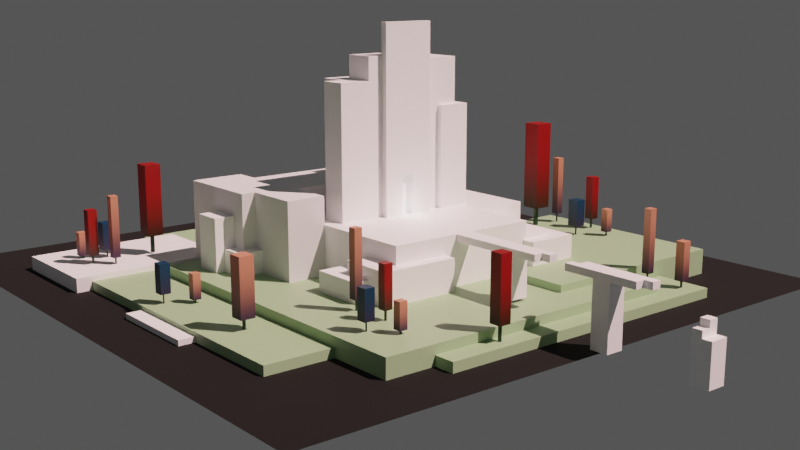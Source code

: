 # Source: world.blend  (saved by Blender 3.0.42; exported with 4.5.12 LTS)
import bpy
from mathutils import Matrix  # noqa: F401  (used for matrix-valued properties, if any)

bpy.ops.wm.read_factory_settings(use_empty=True)
scene = bpy.context.scene
scene.name = 'Scene'

# ---- collections
col_collection = bpy.data.collections.new('Collection'); scene.collection.children.link(col_collection)
col_land = bpy.data.collections.new('Land'); scene.collection.children.link(col_land)
col_building = bpy.data.collections.new('Building'); scene.collection.children.link(col_building)
col_assets = bpy.data.collections.new('Assets'); scene.collection.children.link(col_assets)

# ---- materials (node trees are filled in below, after node groups)
mat_material_002 = bpy.data.materials.new('Material.002')
mat_material_002.use_transparent_shadow = False
mat_gradient2 = bpy.data.materials.new('Gradient2')
mat_gradient2.use_transparent_shadow = False
mat_land = bpy.data.materials.new('Land')
mat_land.use_transparent_shadow = False
mat_material_001 = bpy.data.materials.new('Material.001')
mat_material_001.use_transparent_shadow = False
mat_grass = bpy.data.materials.new('Grass')
mat_grass.use_transparent_shadow = False
mat_gradient1 = bpy.data.materials.new('Gradient1')
mat_gradient1.use_transparent_shadow = False
mat_gradient3 = bpy.data.materials.new('Gradient3')
mat_gradient3.use_transparent_shadow = False

# ---- material node trees
mat_material_002.use_nodes = True; mat_material_002.node_tree.nodes.clear()
_N = mat_material_002.node_tree.nodes; _L = mat_material_002.node_tree.links
n0 = _N.new('ShaderNodeBsdfPrincipled'); n0.name = 'Principled BSDF'; n0.location = (10, 300)
n0.distribution = 'GGX'
n0.subsurface_method = 'RANDOM_WALK_SKIN'
n0.inputs[0].default_value = (0.01441, 0.04556, 0.01631, 1.0)
n0.inputs[3].default_value = 1.45
n0.inputs[27].default_value = (0.0, 0.0, 0.0, 1.0)
n0.inputs[28].default_value = 1.0
n1 = _N.new('ShaderNodeOutputMaterial'); n1.name = 'Material Output'; n1.location = (300, 300)
_L.new(n0.outputs[0], n1.inputs[0])
n1.is_active_output = True
mat_gradient2.use_nodes = True; mat_gradient2.node_tree.nodes.clear()
_N = mat_gradient2.node_tree.nodes; _L = mat_gradient2.node_tree.links
n0 = _N.new('ShaderNodeBsdfPrincipled'); n0.name = 'Principled BSDF'; n0.location = (10, 300)
n0.distribution = 'GGX'
n0.subsurface_method = 'RANDOM_WALK_SKIN'
n0.inputs[3].default_value = 1.45
n0.inputs[27].default_value = (0.0, 0.0, 0.0, 1.0)
n0.inputs[28].default_value = 1.0
n1 = _N.new('ShaderNodeOutputMaterial'); n1.name = 'Material Output'; n1.location = (300, 300)
n2 = _N.new('ShaderNodeSeparateXYZ'); n2.name = 'Separate XYZ'; n2.location = (-492, 270)
n3 = _N.new('ShaderNodeMapping'); n3.name = 'Mapping'; n3.location = (-719, 283)
n4 = _N.new('ShaderNodeTexCoord'); n4.name = 'Texture Coordinate'; n4.location = (-977, 273)
n5 = _N.new('ShaderNodeValToRGB'); n5.name = 'ColorRamp'; n5.location = (-295, 272)
n5.color_ramp.interpolation = 'EASE'
while len(n5.color_ramp.elements) > 1: n5.color_ramp.elements.remove(n5.color_ramp.elements[-1])
n5.color_ramp.elements[0].position = 0.09545; n5.color_ramp.elements[0].color = (0.01423, 0.008966, 0.03556, 1.0)
_e = n5.color_ramp.elements.new(1.0); _e.color = (0.6376, 0.2346, 0.147, 1.0)
_L.new(n0.outputs[0], n1.inputs[0])
_L.new(n4.outputs[0], n3.inputs[0])
_L.new(n3.outputs[0], n2.inputs[0])
_L.new(n2.outputs[2], n5.inputs[0])
_L.new(n5.outputs[0], n0.inputs[0])
n1.is_active_output = True
mat_land.use_nodes = True; mat_land.node_tree.nodes.clear()
_N = mat_land.node_tree.nodes; _L = mat_land.node_tree.links
n0 = _N.new('ShaderNodeBsdfPrincipled'); n0.name = 'Principled BSDF'; n0.location = (10, 300)
n0.distribution = 'GGX'
n0.subsurface_method = 'RANDOM_WALK_SKIN'
n0.inputs[0].default_value = (1.0, 1.0, 1.0, 1.0)
n0.inputs[2].default_value = 0.5136
n0.inputs[3].default_value = 1.45
n0.inputs[27].default_value = (0.0, 0.0, 0.0, 1.0)
n0.inputs[28].default_value = 1.0
n1 = _N.new('ShaderNodeOutputMaterial'); n1.name = 'Material Output'; n1.location = (300, 300)
_L.new(n0.outputs[0], n1.inputs[0])
n1.is_active_output = True
mat_material_001.use_nodes = True; mat_material_001.node_tree.nodes.clear()
_N = mat_material_001.node_tree.nodes; _L = mat_material_001.node_tree.links
n0 = _N.new('ShaderNodeBsdfPrincipled'); n0.name = 'Principled BSDF'; n0.location = (10, 300)
n0.distribution = 'GGX'
n0.subsurface_method = 'RANDOM_WALK_SKIN'
n0.inputs[0].default_value = (0.0, 0.0, 0.0, 1.0)
n0.inputs[2].default_value = 1.0
n0.inputs[3].default_value = 1.45
n0.inputs[27].default_value = (0.0, 0.0, 0.0, 1.0)
n0.inputs[28].default_value = 1.0
n1 = _N.new('ShaderNodeOutputMaterial'); n1.name = 'Material Output'; n1.location = (300, 300)
_L.new(n0.outputs[0], n1.inputs[0])
n1.is_active_output = True
mat_grass.use_nodes = True; mat_grass.node_tree.nodes.clear()
_N = mat_grass.node_tree.nodes; _L = mat_grass.node_tree.links
n0 = _N.new('ShaderNodeBsdfPrincipled'); n0.name = 'Principled BSDF'; n0.location = (10, 300)
n0.distribution = 'GGX'
n0.subsurface_method = 'RANDOM_WALK_SKIN'
n0.inputs[0].default_value = (0.3542, 0.521, 0.2944, 1.0)
n0.inputs[3].default_value = 1.45
n0.inputs[27].default_value = (0.0, 0.0, 0.0, 1.0)
n0.inputs[28].default_value = 1.0
n1 = _N.new('ShaderNodeOutputMaterial'); n1.name = 'Material Output'; n1.location = (300, 300)
_L.new(n0.outputs[0], n1.inputs[0])
n1.is_active_output = True
mat_gradient1.use_nodes = True; mat_gradient1.node_tree.nodes.clear()
_N = mat_gradient1.node_tree.nodes; _L = mat_gradient1.node_tree.links
n0 = _N.new('ShaderNodeBsdfPrincipled'); n0.name = 'Principled BSDF'; n0.location = (10, 300)
n0.distribution = 'GGX'
n0.subsurface_method = 'RANDOM_WALK_SKIN'
n0.inputs[3].default_value = 1.45
n0.inputs[27].default_value = (0.0, 0.0, 0.0, 1.0)
n0.inputs[28].default_value = 1.0
n1 = _N.new('ShaderNodeOutputMaterial'); n1.name = 'Material Output'; n1.location = (300, 300)
n2 = _N.new('ShaderNodeSeparateXYZ'); n2.name = 'Separate XYZ'; n2.location = (-492, 270)
n3 = _N.new('ShaderNodeMapping'); n3.name = 'Mapping'; n3.location = (-719, 283)
n4 = _N.new('ShaderNodeTexCoord'); n4.name = 'Texture Coordinate'; n4.location = (-977, 273)
n5 = _N.new('ShaderNodeValToRGB'); n5.name = 'ColorRamp'; n5.location = (-295, 272)
n5.color_ramp.interpolation = 'EASE'
while len(n5.color_ramp.elements) > 1: n5.color_ramp.elements.remove(n5.color_ramp.elements[-1])
n5.color_ramp.elements[0].position = 0.06364; n5.color_ramp.elements[0].color = (0.002377, 0.008215, 0.0, 1.0)
_e = n5.color_ramp.elements.new(0.8136); _e.color = (0.2645, 0.0, 0.0, 1.0)
_L.new(n0.outputs[0], n1.inputs[0])
_L.new(n4.outputs[0], n3.inputs[0])
_L.new(n3.outputs[0], n2.inputs[0])
_L.new(n2.outputs[2], n5.inputs[0])
_L.new(n5.outputs[0], n0.inputs[0])
n1.is_active_output = True
mat_gradient3.use_nodes = True; mat_gradient3.node_tree.nodes.clear()
_N = mat_gradient3.node_tree.nodes; _L = mat_gradient3.node_tree.links
n0 = _N.new('ShaderNodeBsdfPrincipled'); n0.name = 'Principled BSDF'; n0.location = (10, 300)
n0.distribution = 'GGX'
n0.subsurface_method = 'RANDOM_WALK_SKIN'
n0.inputs[3].default_value = 1.45
n0.inputs[27].default_value = (0.0, 0.0, 0.0, 1.0)
n0.inputs[28].default_value = 1.0
n1 = _N.new('ShaderNodeOutputMaterial'); n1.name = 'Material Output'; n1.location = (300, 300)
n2 = _N.new('ShaderNodeSeparateXYZ'); n2.name = 'Separate XYZ'; n2.location = (-492, 270)
n3 = _N.new('ShaderNodeMapping'); n3.name = 'Mapping'; n3.location = (-719, 283)
n4 = _N.new('ShaderNodeTexCoord'); n4.name = 'Texture Coordinate'; n4.location = (-977, 273)
n5 = _N.new('ShaderNodeValToRGB'); n5.name = 'ColorRamp'; n5.location = (-295, 272)
n5.color_ramp.interpolation = 'EASE'
while len(n5.color_ramp.elements) > 1: n5.color_ramp.elements.remove(n5.color_ramp.elements[-1])
n5.color_ramp.elements[0].position = 0.09545; n5.color_ramp.elements[0].color = (0.01423, 0.008966, 0.03556, 1.0)
_e = n5.color_ramp.elements.new(1.0); _e.color = (0.0, 0.03071, 0.07421, 1.0)
_L.new(n0.outputs[0], n1.inputs[0])
_L.new(n4.outputs[0], n3.inputs[0])
_L.new(n3.outputs[0], n2.inputs[0])
_L.new(n2.outputs[2], n5.inputs[0])
_L.new(n5.outputs[0], n0.inputs[0])
n1.is_active_output = True

# ---- world
world_world = bpy.data.worlds.new('World'); scene.world = world_world
world_world.use_nodes = True; world_world.node_tree.nodes.clear()
_N = world_world.node_tree.nodes; _L = world_world.node_tree.links
n0 = _N.new('ShaderNodeOutputWorld'); n0.name = 'World Output'; n0.location = (300, 300)
n1 = _N.new('ShaderNodeBackground'); n1.name = 'Background'; n1.location = (10, 300)
n1.inputs[0].default_value = (0.07327, 0.07327, 0.07327, 1.0)
_L.new(n1.outputs[0], n0.inputs[0])
n0.is_active_output = True
world_world.color = (0.05088, 0.05088, 0.05088)
world_world.use_sun_shadow = False
world_world.sun_shadow_jitter_overblur = 0.0

# ---- cameras
cam_camera = bpy.data.cameras.new('Camera')
cam_camera.clip_start = 24.1
cam_camera.clip_end = 164.2
cam_camera.ortho_scale = 7.314

# ---- lights
light_light = bpy.data.lights.new('Light', 'POINT')
light_light.transmission_factor = 0.0
light_light.energy = 399.7
light_light.shadow_soft_size = 2.93
light_light.shadow_maximum_resolution = 0.006
light_light.use_absolute_resolution = True
light_sun = bpy.data.lights.new('Sun', 'SUN')
light_sun.color = (1.0, 0.6719, 0.6491)
light_sun.transmission_factor = 0.0
light_sun.energy = 5.49
light_sun.shadow_soft_size = 0.125

# ---- meshes
me_cylinder = bpy.data.meshes.new('Cylinder')
me_cylinder.from_pydata([(0.0, 0.18, -0.97), (0.0, 0.18, 0.97), (0.1559, 0.09, -0.97), (0.1559, 0.09, 0.97), (0.1559, -0.09, -0.97), (0.1559, -0.09, 0.97), (-1.574e-08, -0.18, -0.97), (-1.574e-08, -0.18, 0.97), (-0.1559, -0.09, -0.97), (-0.1559, -0.09, 0.97), (-0.1559, 0.09, -0.97), (-0.1559, 0.09, 0.97), (-0.7434, -0.7434, 0.8887), (-0.7434, -0.7434, 10.19), (-0.7434, 0.7434, 0.8887), (-0.7434, 0.7434, 10.19), (0.7434, -0.7434, 0.8887), (0.7434, -0.7434, 10.19), (0.7434, 0.7434, 0.8887), (0.7434, 0.7434, 10.19)], [], [(0, 1, 3, 2), (2, 3, 5, 4), (4, 5, 7, 6), (6, 7, 9, 8), (8, 9, 11, 10), (10, 11, 1, 0), (12, 13, 15, 14), (14, 15, 19, 18), (18, 19, 17, 16), (16, 17, 13, 12), (14, 18, 16, 12), (19, 15, 13, 17)])
me_cylinder.polygons.foreach_set('material_index', [0, 0, 0, 0, 0, 0, 1, 1, 1, 1, 1, 1])
_uv = me_cylinder.uv_layers.new(name='UVMap')
_uv.uv.foreach_set('vector', [1.0, 0.0, 1.0, 1.0, 0.8333, 1.0, 0.8333, 0.0, 0.8333, 0.0, 0.8333, 1.0, 0.6667, 1.0, 0.6667, 0.0, 0.6667, 0.0, 0.6667, 1.0, 0.5, 1.0, 0.5, 0.0, 0.5, 0.0, 0.5, 1.0, 0.3333, 1.0, 0.3333, 0.0, 0.3333, 0.0, 0.3333, 1.0, 0.1667, 1.0, 0.1667, 0.0, 0.1667, 0.0, 0.1667, 1.0, -8.941e-08, 1.0, -8.941e-08, 0.0, 0.375, 0.0, 0.625, 0.0, 0.625, 0.25, 0.375, 0.25, 0.375, 0.25, 0.625, 0.25, 0.625, 0.5, 0.375, 0.5, 0.375, 0.5, 0.625, 0.5, 0.625, 0.75, 0.375, 0.75, 0.375, 0.75, 0.625, 0.75, 0.625, 1.0, 0.375, 1.0, 0.125, 0.5, 0.375, 0.5, 0.375, 0.75, 0.125, 0.75, 0.625, 0.5, 0.875, 0.5, 0.875, 0.75, 0.625, 0.75])
me_cylinder.materials.append(mat_material_002)
me_cylinder.materials.append(mat_gradient2)
me_cylinder.use_remesh_fix_poles = True
me_cylinder.use_remesh_preserve_attributes = False
me_cylinder.update()
me_cube_012 = bpy.data.meshes.new('Cube.012')
me_cube_012.from_pydata([(-1.0, -1.0, -1.0), (-1.0, -1.0, 1.0), (-1.0, 1.0, -1.0), (-1.0, 1.0, 1.0), (1.0, -1.0, -1.0), (1.0, -1.0, 1.0), (1.0, 1.0, -1.0), (1.0, 1.0, 1.0), (-1.0, -1.0, 1.0), (-1.0, 1.0, 1.0), (1.0, 1.0, 1.0), (1.0, -1.0, 1.0), (-1.0, -1.0, 1.329), (-1.0, 1.0, 1.329), (1.0, 1.0, 1.329), (1.0, -1.0, 1.329), (7.099, 1.0, 1.0), (7.099, -1.0, 1.0), (7.099, 1.0, 1.329), (7.099, -1.0, 1.329), (-3.859, -1.0, 1.0), (-3.859, 1.0, 1.0), (-3.859, -1.0, 1.329), (-3.859, 1.0, 1.329), (-1.0, 0.0, -1.0), (-1.0, 0.0, 1.0), (1.0, 0.0, -1.0), (1.0, 0.0, 1.0), (-1.0, 0.0, 1.0), (1.0, 0.0, 1.0), (-1.0, 0.0, 1.329), (1.0, 0.0, 1.329), (7.099, 0.0, 1.0), (7.099, 0.0, 1.329), (-3.859, 0.0, 1.0), (-3.859, 0.0, 1.329), (-4.849, -1.0, 1.329), (-4.849, -1.0, 1.0), (-4.849, 0.0, 1.0), (-4.849, 0.0, 1.329)], [], [(24, 25, 3, 2), (2, 3, 7, 6), (26, 27, 5, 4), (4, 5, 1, 0), (25, 1, 8, 28), (8, 11, 15, 12), (1, 5, 11, 8), (7, 3, 9, 10), (27, 7, 10, 29), (31, 30, 12, 15), (10, 9, 13, 14), (15, 11, 17, 19), (13, 9, 21, 23), (32, 16, 18, 33), (31, 15, 19, 33), (10, 14, 18, 16), (29, 10, 16, 32), (22, 35, 39, 36), (30, 13, 23, 35), (8, 12, 22, 20), (28, 8, 20, 34), (9, 28, 34, 21), (12, 30, 35, 22), (21, 34, 35, 23), (11, 29, 32, 17), (14, 31, 33, 18), (17, 32, 33, 19), (14, 13, 30, 31), (5, 27, 29, 11), (3, 25, 28, 9), (6, 7, 27, 26), (0, 1, 25, 24), (38, 37, 36, 39), (20, 22, 36, 37), (35, 34, 38, 39), (34, 20, 37, 38)])
_uv = me_cube_012.uv_layers.new(name='UVMap')
_uv.uv.foreach_set('vector', [0.375, 0.125, 0.625, 0.125, 0.625, 0.25, 0.375, 0.25, 0.375, 0.25, 0.625, 0.25, 0.625, 0.5, 0.375, 0.5, 0.375, 0.625, 0.625, 0.625, 0.625, 0.75, 0.375, 0.75, 0.375, 0.75, 0.625, 0.75, 0.625, 1.0, 0.375, 1.0, 0.625, 0.125, 0.625, 0.0, 0.625, 0.0, 0.625, 0.125, 0.625, 1.0, 0.625, 0.75, 0.625, 0.75, 0.625, 1.0, 0.625, 1.0, 0.625, 0.75, 0.625, 0.75, 0.625, 1.0, 0.625, 0.5, 0.625, 0.25, 0.625, 0.25, 0.625, 0.5, 0.625, 0.625, 0.625, 0.5, 0.625, 0.5, 0.625, 0.625, 0.625, 0.625, 0.875, 0.625, 0.875, 0.75, 0.625, 0.75, 0.625, 0.5, 0.625, 0.25, 0.625, 0.25, 0.625, 0.5, 0.625, 0.75, 0.625, 0.75, 0.625, 0.75, 0.625, 0.75, 0.625, 0.25, 0.625, 0.25, 0.625, 0.25, 0.625, 0.25, 0.625, 0.625, 0.625, 0.5, 0.625, 0.5, 0.625, 0.625, 0.625, 0.625, 0.625, 0.75, 0.625, 0.75, 0.625, 0.625, 0.625, 0.5, 0.625, 0.5, 0.625, 0.5, 0.625, 0.5, 0.625, 0.625, 0.625, 0.5, 0.625, 0.5, 0.625, 0.625, 0.875, 0.75, 0.875, 0.625, 0.875, 0.625, 0.875, 0.75, 0.875, 0.625, 0.875, 0.5, 0.875, 0.5, 0.875, 0.625, 0.625, 1.0, 0.625, 1.0, 0.625, 1.0, 0.625, 1.0, 0.625, 0.125, 0.625, 0.0, 0.625, 0.0, 0.625, 0.125, 0.625, 0.25, 0.625, 0.125, 0.625, 0.125, 0.625, 0.25, 0.875, 0.75, 0.875, 0.625, 0.875, 0.625, 0.875, 0.75, 0.625, 0.25, 0.625, 0.125, 0.625, 0.125, 0.625, 0.25, 0.625, 0.75, 0.625, 0.625, 0.625, 0.625, 0.625, 0.75, 0.625, 0.5, 0.625, 0.625, 0.625, 0.625, 0.625, 0.5, 0.625, 0.75, 0.625, 0.625, 0.625, 0.625, 0.625, 0.75, 0.625, 0.5, 0.875, 0.5, 0.875, 0.625, 0.625, 0.625, 0.625, 0.75, 0.625, 0.625, 0.625, 0.625, 0.625, 0.75, 0.625, 0.25, 0.625, 0.125, 0.625, 0.125, 0.625, 0.25, 0.375, 0.5, 0.625, 0.5, 0.625, 0.625, 0.375, 0.625, 0.375, 0.0, 0.625, 0.0, 0.625, 0.125, 0.375, 0.125, 0.625, 0.125, 0.625, 0.0, 0.625, 0.0, 0.625, 0.125, 0.625, 1.0, 0.625, 1.0, 0.625, 1.0, 0.625, 1.0, 0.625, 0.125, 0.625, 0.125, 0.625, 0.125, 0.625, 0.125, 0.625, 0.125, 0.625, 0.0, 0.625, 0.0, 0.625, 0.125])
me_cube_012.materials.append(mat_land)
me_cube_012.use_remesh_fix_poles = True
me_cube_012.use_remesh_preserve_attributes = False
me_cube_012.update()
me_cube_016 = bpy.data.meshes.new('Cube.016')
me_cube_016.from_pydata([(-1.0, -1.0, -2.014), (-1.0, -1.0, 1.0), (-1.0, 1.0, -2.014), (-1.0, 1.0, 1.0), (1.0, -1.0, -2.014), (1.0, -1.0, 1.0), (1.0, 1.0, -2.014), (1.0, 1.0, 1.0), (-1.0, -1.0, 1.0), (-1.0, 1.0, 1.0), (1.0, 1.0, 1.0), (1.0, -1.0, 1.0), (-1.0, -1.0, 1.329), (-1.0, 1.0, 1.329), (1.0, 1.0, 1.329), (1.0, -1.0, 1.329), (3.385, 1.0, 1.0), (3.385, -1.0, 1.0), (3.385, 1.0, 1.329), (3.385, -1.0, 1.329), (-3.859, -1.0, 1.0), (-3.859, 1.0, 1.0), (-3.859, -1.0, 1.329), (-3.859, 1.0, 1.329), (-1.0, 0.0, -2.014), (-1.0, 0.0, 1.0), (1.0, 0.0, -2.014), (1.0, 0.0, 1.0), (-1.0, 0.0, 1.0), (1.0, 0.0, 1.0), (-1.0, 0.0, 1.329), (1.0, 0.0, 1.329), (3.385, 0.0, 1.0), (3.385, 0.0, 1.329), (-3.859, 0.0, 1.0), (-3.859, 0.0, 1.329), (-4.849, -1.0, 1.329), (-4.849, -1.0, 1.0), (-4.849, 0.0, 1.0), (-4.849, 0.0, 1.329), (4.36, 1.0, 1.329), (4.36, 1.0, 1.0), (4.36, 0.0, 1.0), (4.36, 0.0, 1.329)], [], [(24, 25, 3, 2), (2, 3, 7, 6), (26, 27, 5, 4), (4, 5, 1, 0), (25, 1, 8, 28), (8, 11, 15, 12), (1, 5, 11, 8), (7, 3, 9, 10), (27, 7, 10, 29), (31, 30, 12, 15), (10, 9, 13, 14), (15, 11, 17, 19), (13, 9, 21, 23), (32, 16, 41, 42), (31, 15, 19, 33), (10, 14, 18, 16), (29, 10, 16, 32), (22, 35, 39, 36), (30, 13, 23, 35), (8, 12, 22, 20), (28, 8, 20, 34), (9, 28, 34, 21), (12, 30, 35, 22), (21, 34, 35, 23), (11, 29, 32, 17), (14, 31, 33, 18), (17, 32, 33, 19), (14, 13, 30, 31), (5, 27, 29, 11), (3, 25, 28, 9), (6, 7, 27, 26), (0, 1, 25, 24), (38, 37, 36, 39), (20, 22, 36, 37), (35, 34, 38, 39), (34, 20, 37, 38), (42, 41, 40, 43), (33, 32, 42, 43), (16, 18, 40, 41), (18, 33, 43, 40)])
_uv = me_cube_016.uv_layers.new(name='UVMap')
_uv.uv.foreach_set('vector', [0.375, 0.125, 0.625, 0.125, 0.625, 0.25, 0.375, 0.25, 0.375, 0.25, 0.625, 0.25, 0.625, 0.5, 0.375, 0.5, 0.375, 0.625, 0.625, 0.625, 0.625, 0.75, 0.375, 0.75, 0.375, 0.75, 0.625, 0.75, 0.625, 1.0, 0.375, 1.0, 0.625, 0.125, 0.625, 0.0, 0.625, 0.0, 0.625, 0.125, 0.625, 1.0, 0.625, 0.75, 0.625, 0.75, 0.625, 1.0, 0.625, 1.0, 0.625, 0.75, 0.625, 0.75, 0.625, 1.0, 0.625, 0.5, 0.625, 0.25, 0.625, 0.25, 0.625, 0.5, 0.625, 0.625, 0.625, 0.5, 0.625, 0.5, 0.625, 0.625, 0.625, 0.625, 0.875, 0.625, 0.875, 0.75, 0.625, 0.75, 0.625, 0.5, 0.625, 0.25, 0.625, 0.25, 0.625, 0.5, 0.625, 0.75, 0.625, 0.75, 0.625, 0.75, 0.625, 0.75, 0.625, 0.25, 0.625, 0.25, 0.625, 0.25, 0.625, 0.25, 0.625, 0.625, 0.625, 0.5, 0.625, 0.5, 0.625, 0.625, 0.625, 0.625, 0.625, 0.75, 0.625, 0.75, 0.625, 0.625, 0.625, 0.5, 0.625, 0.5, 0.625, 0.5, 0.625, 0.5, 0.625, 0.625, 0.625, 0.5, 0.625, 0.5, 0.625, 0.625, 0.875, 0.75, 0.875, 0.625, 0.875, 0.625, 0.875, 0.75, 0.875, 0.625, 0.875, 0.5, 0.875, 0.5, 0.875, 0.625, 0.625, 1.0, 0.625, 1.0, 0.625, 1.0, 0.625, 1.0, 0.625, 0.125, 0.625, 0.0, 0.625, 0.0, 0.625, 0.125, 0.625, 0.25, 0.625, 0.125, 0.625, 0.125, 0.625, 0.25, 0.875, 0.75, 0.875, 0.625, 0.875, 0.625, 0.875, 0.75, 0.625, 0.25, 0.625, 0.125, 0.625, 0.125, 0.625, 0.25, 0.625, 0.75, 0.625, 0.625, 0.625, 0.625, 0.625, 0.75, 0.625, 0.5, 0.625, 0.625, 0.625, 0.625, 0.625, 0.5, 0.625, 0.75, 0.625, 0.625, 0.625, 0.625, 0.625, 0.75, 0.625, 0.5, 0.875, 0.5, 0.875, 0.625, 0.625, 0.625, 0.625, 0.75, 0.625, 0.625, 0.625, 0.625, 0.625, 0.75, 0.625, 0.25, 0.625, 0.125, 0.625, 0.125, 0.625, 0.25, 0.375, 0.5, 0.625, 0.5, 0.625, 0.625, 0.375, 0.625, 0.375, 0.0, 0.625, 0.0, 0.625, 0.125, 0.375, 0.125, 0.625, 0.125, 0.625, 0.0, 0.625, 0.0, 0.625, 0.125, 0.625, 1.0, 0.625, 1.0, 0.625, 1.0, 0.625, 1.0, 0.625, 0.125, 0.625, 0.125, 0.625, 0.125, 0.625, 0.125, 0.625, 0.125, 0.625, 0.0, 0.625, 0.0, 0.625, 0.125, 0.625, 0.625, 0.625, 0.5, 0.625, 0.5, 0.625, 0.625, 0.625, 0.625, 0.625, 0.625, 0.625, 0.625, 0.625, 0.625, 0.625, 0.5, 0.625, 0.5, 0.625, 0.5, 0.625, 0.5, 0.625, 0.5, 0.625, 0.625, 0.625, 0.625, 0.625, 0.5])
me_cube_016.materials.append(mat_land)
me_cube_016.use_remesh_fix_poles = True
me_cube_016.use_remesh_preserve_attributes = False
me_cube_016.update()
me_cube_021 = bpy.data.meshes.new('Cube.021')
me_cube_021.from_pydata([(-1.0, -1.0, -1.0), (-1.0, -1.0, 1.0), (-1.0, 1.0, -1.0), (-1.0, 1.0, 1.0), (1.0, -1.0, -1.0), (1.0, -1.0, 1.0), (1.0, 1.0, -1.0), (1.0, 1.0, 1.0), (0.0, 1.0, -1.0), (0.0, 1.0, 1.0), (0.0, -1.0, -1.0), (0.0, -1.0, 1.0), (-1.0, 0.0, -1.0), (-1.0, 0.0, 1.0), (1.0, 0.0, -1.0), (1.0, 0.0, 1.0), (0.0, 0.0, 1.0), (0.0, 0.0, -1.0), (0.0, 1.0, 1.335), (1.0, 1.0, 1.335), (1.0, 0.0, 1.335), (1.0, -1.0, 1.335), (0.0, -1.0, 1.335), (0.0, 0.0, 1.335), (1.0, 0.0, 1.668), (1.0, -1.0, 1.668), (0.0, -1.0, 1.668), (0.0, 0.0, 1.668)], [], [(12, 13, 3, 2), (8, 9, 7, 6), (14, 15, 5, 4), (10, 11, 1, 0), (17, 14, 4, 10), (16, 13, 1, 11), (7, 9, 18, 19), (12, 17, 10, 0), (4, 5, 11, 10), (2, 3, 9, 8), (2, 8, 17, 12), (9, 16, 23, 18), (9, 3, 13, 16), (8, 6, 14, 17), (6, 7, 15, 14), (0, 1, 13, 12), (23, 22, 26, 27), (19, 18, 23, 20), (16, 11, 22, 23), (15, 7, 19, 20), (5, 15, 20, 21), (11, 5, 21, 22), (24, 27, 26, 25), (21, 20, 24, 25), (20, 23, 27, 24), (22, 21, 25, 26)])
_uv = me_cube_021.uv_layers.new(name='UVMap')
_uv.uv.foreach_set('vector', [0.375, 0.125, 0.625, 0.125, 0.625, 0.25, 0.375, 0.25, 0.375, 0.375, 0.625, 0.375, 0.625, 0.5, 0.375, 0.5, 0.375, 0.625, 0.625, 0.625, 0.625, 0.75, 0.375, 0.75, 0.375, 0.875, 0.625, 0.875, 0.625, 1.0, 0.375, 1.0, 0.25, 0.625, 0.375, 0.625, 0.375, 0.75, 0.25, 0.75, 0.75, 0.625, 0.875, 0.625, 0.875, 0.75, 0.75, 0.75, 0.625, 0.5, 0.625, 0.375, 0.625, 0.375, 0.625, 0.5, 0.125, 0.625, 0.25, 0.625, 0.25, 0.75, 0.125, 0.75, 0.375, 0.75, 0.625, 0.75, 0.625, 0.875, 0.375, 0.875, 0.375, 0.25, 0.625, 0.25, 0.625, 0.375, 0.375, 0.375, 0.125, 0.5, 0.25, 0.5, 0.25, 0.625, 0.125, 0.625, 0.75, 0.5, 0.75, 0.625, 0.75, 0.625, 0.75, 0.5, 0.75, 0.5, 0.875, 0.5, 0.875, 0.625, 0.75, 0.625, 0.25, 0.5, 0.375, 0.5, 0.375, 0.625, 0.25, 0.625, 0.375, 0.5, 0.625, 0.5, 0.625, 0.625, 0.375, 0.625, 0.375, 0.0, 0.625, 0.0, 0.625, 0.125, 0.375, 0.125, 0.75, 0.625, 0.75, 0.75, 0.75, 0.75, 0.75, 0.625, 0.625, 0.5, 0.75, 0.5, 0.75, 0.625, 0.625, 0.625, 0.75, 0.625, 0.75, 0.75, 0.75, 0.75, 0.75, 0.625, 0.625, 0.625, 0.625, 0.5, 0.625, 0.5, 0.625, 0.625, 0.625, 0.75, 0.625, 0.625, 0.625, 0.625, 0.625, 0.75, 0.625, 0.875, 0.625, 0.75, 0.625, 0.75, 0.625, 0.875, 0.625, 0.625, 0.75, 0.625, 0.75, 0.75, 0.625, 0.75, 0.625, 0.75, 0.625, 0.625, 0.625, 0.625, 0.625, 0.75, 0.625, 0.625, 0.75, 0.625, 0.75, 0.625, 0.625, 0.625, 0.625, 0.875, 0.625, 0.75, 0.625, 0.75, 0.625, 0.875])
me_cube_021.materials.append(mat_land)
me_cube_021.use_remesh_fix_poles = True
me_cube_021.use_remesh_preserve_attributes = False
me_cube_021.update()
me_cube_022 = bpy.data.meshes.new('Cube.022')
me_cube_022.from_pydata([(-1.0, -1.0, -1.0), (-1.0, -1.0, 1.0), (-1.0, 1.0, -1.0), (-1.0, 1.0, 1.0), (1.0, -1.0, -1.0), (1.0, -1.0, 1.0), (1.0, 1.0, -1.0), (1.0, 1.0, 1.0), (0.0, 1.0, -1.0), (0.0, 1.0, 1.0), (0.0, -1.0, -1.0), (0.0, -1.0, 1.0), (-1.0, -0.3551, -1.0), (-1.0, -0.3551, 1.0), (1.0, -0.3551, -1.0), (1.0, -0.3551, 1.0), (0.0, -0.3551, 1.0), (-1.0, 1.314, 1.0), (-1.0, 1.314, -1.0), (0.0, 1.314, -1.0), (0.0, 1.314, 1.0), (1.0, -0.3551, 1.0), (1.0, -1.0, 1.0), (0.0, -1.0, 1.0), (-1.0, -1.0, 1.0), (0.0, -0.3551, 1.0), (-1.0, -0.3551, 1.0), (1.0, -0.3551, 1.267), (1.0, -1.0, 1.267), (0.0, -1.0, 1.267), (-1.0, -1.0, 1.267), (0.0, -0.3551, 1.267), (-1.0, -0.3551, 1.267)], [], [(12, 13, 3, 2), (8, 9, 7, 6), (14, 15, 5, 4), (10, 11, 1, 0), (11, 5, 22, 23), (16, 13, 26, 25), (4, 5, 11, 10), (7, 9, 16, 15), (9, 3, 13, 16), (6, 7, 15, 14), (0, 1, 13, 12), (18, 17, 20, 19), (3, 9, 20, 17), (2, 3, 17, 18), (9, 8, 19, 20), (26, 24, 30, 32), (25, 26, 32, 31), (1, 11, 23, 24), (15, 16, 25, 21), (13, 1, 24, 26), (5, 15, 21, 22), (31, 32, 30, 29), (27, 31, 29, 28), (23, 22, 28, 29), (22, 21, 27, 28), (21, 25, 31, 27), (24, 23, 29, 30)])
_uv = me_cube_022.uv_layers.new(name='UVMap')
_uv.uv.foreach_set('vector', [0.375, 0.08061, 0.625, 0.08061, 0.625, 0.25, 0.375, 0.25, 0.375, 0.375, 0.625, 0.375, 0.625, 0.5, 0.375, 0.5, 0.375, 0.6694, 0.625, 0.6694, 0.625, 0.75, 0.375, 0.75, 0.375, 0.875, 0.625, 0.875, 0.625, 1.0, 0.375, 1.0, 0.625, 0.875, 0.625, 0.75, 0.625, 0.75, 0.625, 0.875, 0.75, 0.6694, 0.875, 0.6694, 0.875, 0.6694, 0.75, 0.6694, 0.375, 0.75, 0.625, 0.75, 0.625, 0.875, 0.375, 0.875, 0.625, 0.5, 0.75, 0.5, 0.75, 0.6694, 0.625, 0.6694, 0.75, 0.5, 0.875, 0.5, 0.875, 0.6694, 0.75, 0.6694, 0.375, 0.5, 0.625, 0.5, 0.625, 0.6694, 0.375, 0.6694, 0.375, 0.0, 0.625, 0.0, 0.625, 0.08061, 0.375, 0.08061, 0.375, 0.25, 0.625, 0.25, 0.625, 0.375, 0.375, 0.375, 0.875, 0.5, 0.75, 0.5, 0.75, 0.5, 0.875, 0.5, 0.375, 0.25, 0.625, 0.25, 0.625, 0.25, 0.375, 0.25, 0.625, 0.375, 0.375, 0.375, 0.375, 0.375, 0.625, 0.375, 0.625, 0.08061, 0.625, 0.0, 0.625, 0.0, 0.625, 0.08061, 0.75, 0.6694, 0.875, 0.6694, 0.875, 0.6694, 0.75, 0.6694, 0.625, 1.0, 0.625, 0.875, 0.625, 0.875, 0.625, 1.0, 0.625, 0.6694, 0.75, 0.6694, 0.75, 0.6694, 0.625, 0.6694, 0.625, 0.08061, 0.625, 0.0, 0.625, 0.0, 0.625, 0.08061, 0.625, 0.75, 0.625, 0.6694, 0.625, 0.6694, 0.625, 0.75, 0.75, 0.6694, 0.875, 0.6694, 0.875, 0.75, 0.75, 0.75, 0.625, 0.6694, 0.75, 0.6694, 0.75, 0.75, 0.625, 0.75, 0.625, 0.875, 0.625, 0.75, 0.625, 0.75, 0.625, 0.875, 0.625, 0.75, 0.625, 0.6694, 0.625, 0.6694, 0.625, 0.75, 0.625, 0.6694, 0.75, 0.6694, 0.75, 0.6694, 0.625, 0.6694, 0.625, 1.0, 0.625, 0.875, 0.625, 0.875, 0.625, 1.0])
me_cube_022.materials.append(mat_land)
me_cube_022.use_remesh_fix_poles = True
me_cube_022.use_remesh_preserve_attributes = False
me_cube_022.update()
me_cube_023 = bpy.data.meshes.new('Cube.023')
me_cube_023.from_pydata([(-1.0, -1.0, -1.0), (-1.0, -0.6888, 0.8926), (-1.0, 1.0, -1.0), (-1.0, 0.6194, 0.8926), (1.0, -1.0, -1.0), (1.0, -1.0, 1.0), (1.0, 1.0, -1.0), (1.0, 1.0, 1.0), (1.0, -0.25, -1.0), (-1.0, -0.25, -1.0), (-1.0, 0.25, -1.0), (1.0, 0.25, -1.0), (-1.0, -0.6888, -0.212), (-1.0, 0.6194, -0.212), (1.0, 1.0, -0.4931), (1.0, -1.0, -0.4931), (1.0, -0.25, -0.4931), (1.0, 0.25, -0.4931), (-1.0, -1.0, -0.4931), (-1.0, -1.0, 1.0), (-1.0, 1.0, 1.0), (-1.0, 1.0, -0.4931), (-1.0, -0.25, -0.4931), (-1.0, 0.25, -0.4931)], [], [(21, 20, 7, 14), (15, 5, 19, 18), (9, 22, 16, 8), (5, 7, 20, 19), (23, 17, 16, 22), (12, 1, 3, 13), (5, 15, 16, 17, 14, 7), (0, 18, 22, 9), (10, 23, 21, 2), (8, 16, 15, 4), (4, 15, 18, 0), (6, 14, 17, 11), (2, 21, 14, 6), (23, 10, 11, 17), (1, 12, 18, 19), (3, 1, 19, 20), (13, 3, 20, 21), (12, 13, 21, 23, 22, 18)])
_uv = me_cube_023.uv_layers.new(name='UVMap')
_uv.uv.foreach_set('vector', [0.4384, 0.25, 0.625, 0.25, 0.625, 0.5, 0.4384, 0.5, 0.4384, 0.75, 0.625, 0.75, 0.625, 1.0, 0.4384, 1.0, 0.375, 0.09375, 0.4384, 0.09375, 0.4384, 0.6562, 0.375, 0.6562, 0.625, 0.75, 0.625, 0.5, 0.875, 0.5, 0.875, 0.75, 0.4384, 0.1562, 0.4384, 0.5938, 0.4384, 0.6562, 0.4384, 0.09375, 0.4611, 0.0227, 0.6023, 0.0227, 0.6023, 0.2273, 0.4611, 0.2273, 0.625, 0.75, 0.4384, 0.75, 0.4384, 0.6562, 0.4384, 0.5938, 0.4384, 0.5, 0.625, 0.5, 0.375, 0.0, 0.4384, 0.0, 0.4384, 0.09375, 0.375, 0.09375, 0.375, 0.1562, 0.4384, 0.1562, 0.4384, 0.25, 0.375, 0.25, 0.375, 0.6562, 0.4384, 0.6562, 0.4384, 0.75, 0.375, 0.75, 0.375, 0.75, 0.4384, 0.75, 0.4384, 1.0, 0.375, 1.0, 0.375, 0.5, 0.4384, 0.5, 0.4384, 0.5938, 0.375, 0.5938, 0.375, 0.25, 0.4384, 0.25, 0.4384, 0.5, 0.375, 0.5, 0.4384, 0.1562, 0.375, 0.1562, 0.375, 0.5938, 0.4384, 0.5938, 0.6023, 0.0227, 0.4611, 0.0227, 0.4384, 0.0, 0.625, 0.0, 0.6023, 0.2273, 0.6023, 0.0227, 0.625, 0.0, 0.625, 0.25, 0.4611, 0.2273, 0.6023, 0.2273, 0.625, 0.25, 0.4384, 0.25, 0.4611, 0.0227, 0.4611, 0.2273, 0.4384, 0.25, 0.4384, 0.1562, 0.4384, 0.09375, 0.4384, 0.0])
me_cube_023.materials.append(mat_land)
me_cube_023.use_remesh_fix_poles = True
me_cube_023.use_remesh_preserve_attributes = False
me_cube_023.update()
me_plane_002 = bpy.data.meshes.new('Plane.002')
me_plane_002.from_pydata([(-1.0, -1.0, 0.0), (1.0, -1.0, 0.0), (-1.0, 1.0, 0.0), (1.0, 1.0, 0.0)], [], [(0, 1, 3, 2)])
_uv = me_plane_002.uv_layers.new(name='UVMap')
_uv.uv.foreach_set('vector', [0.0, 0.0, 1.0, 0.0, 1.0, 1.0, 0.0, 1.0])
me_plane_002.materials.append(mat_material_001)
me_plane_002.use_remesh_fix_poles = True
me_plane_002.use_remesh_preserve_attributes = False
me_plane_002.update()
me_cube_001 = bpy.data.meshes.new('Cube.001')
me_cube_001.from_pydata([(-1.0, -1.0, -1.0), (-1.0, -1.0, 1.0), (-1.0, 1.0, -1.0), (-1.0, 1.0, 1.0), (1.0, -1.0, -1.0), (1.0, -1.0, 1.0), (1.0, 1.0, -1.0), (1.0, 1.0, 1.0)], [], [(0, 1, 3, 2), (2, 3, 7, 6), (6, 7, 5, 4), (4, 5, 1, 0), (7, 3, 1, 5)])
_uv = me_cube_001.uv_layers.new(name='UVMap')
_uv.uv.foreach_set('vector', [0.375, 0.0, 0.625, 0.0, 0.625, 0.25, 0.375, 0.25, 0.375, 0.25, 0.625, 0.25, 0.625, 0.5, 0.375, 0.5, 0.375, 0.5, 0.625, 0.5, 0.625, 0.75, 0.375, 0.75, 0.375, 0.75, 0.625, 0.75, 0.625, 1.0, 0.375, 1.0, 0.625, 0.5, 0.875, 0.5, 0.875, 0.75, 0.625, 0.75])
me_cube_001.materials.append(mat_grass)
me_cube_001.use_remesh_fix_poles = True
me_cube_001.use_remesh_preserve_attributes = False
me_cube_001.update()
me_cube_002 = bpy.data.meshes.new('Cube.002')
me_cube_002.from_pydata([(-1.0, -1.0, -1.0), (-1.0, -1.0, 1.0), (-1.0, 1.0, -1.0), (-1.0, 1.0, 1.0), (1.0, -1.0, -1.0), (1.0, -1.0, 1.0), (1.0, 1.0, -1.0), (1.0, 1.0, 1.0)], [], [(0, 1, 3, 2), (2, 3, 7, 6), (6, 7, 5, 4), (4, 5, 1, 0), (7, 3, 1, 5)])
_uv = me_cube_002.uv_layers.new(name='UVMap')
_uv.uv.foreach_set('vector', [0.375, 0.0, 0.625, 0.0, 0.625, 0.25, 0.375, 0.25, 0.375, 0.25, 0.625, 0.25, 0.625, 0.5, 0.375, 0.5, 0.375, 0.5, 0.625, 0.5, 0.625, 0.75, 0.375, 0.75, 0.375, 0.75, 0.625, 0.75, 0.625, 1.0, 0.375, 1.0, 0.625, 0.5, 0.875, 0.5, 0.875, 0.75, 0.625, 0.75])
me_cube_002.materials.append(mat_grass)
me_cube_002.use_remesh_fix_poles = True
me_cube_002.use_remesh_preserve_attributes = False
me_cube_002.update()
me_cube_003 = bpy.data.meshes.new('Cube.003')
me_cube_003.from_pydata([(-1.0, -1.0, -1.0), (-1.0, -1.0, 1.0), (-1.0, 1.0, -1.0), (-1.0, 1.0, 1.0), (1.0, -1.0, -1.0), (1.0, -1.0, 1.0), (1.0, 1.0, -1.0), (1.0, 1.0, 1.0)], [], [(0, 1, 3, 2), (2, 3, 7, 6), (6, 7, 5, 4), (4, 5, 1, 0), (7, 3, 1, 5)])
_uv = me_cube_003.uv_layers.new(name='UVMap')
_uv.uv.foreach_set('vector', [0.375, 0.0, 0.625, 0.0, 0.625, 0.25, 0.375, 0.25, 0.375, 0.25, 0.625, 0.25, 0.625, 0.5, 0.375, 0.5, 0.375, 0.5, 0.625, 0.5, 0.625, 0.75, 0.375, 0.75, 0.375, 0.75, 0.625, 0.75, 0.625, 1.0, 0.375, 1.0, 0.625, 0.5, 0.875, 0.5, 0.875, 0.75, 0.625, 0.75])
me_cube_003.materials.append(mat_grass)
me_cube_003.use_remesh_fix_poles = True
me_cube_003.use_remesh_preserve_attributes = False
me_cube_003.update()
me_cube_004 = bpy.data.meshes.new('Cube.004')
me_cube_004.from_pydata([(-1.0, -1.0, -1.0), (-1.0, -1.0, 1.0), (-1.0, 1.0, -1.0), (-1.0, 1.0, 1.0), (1.0, -1.0, -1.0), (1.0, -1.0, 1.0), (1.0, 1.0, -1.0), (1.0, 1.0, 1.0)], [], [(0, 1, 3, 2), (2, 3, 7, 6), (6, 7, 5, 4), (4, 5, 1, 0), (7, 3, 1, 5)])
_uv = me_cube_004.uv_layers.new(name='UVMap')
_uv.uv.foreach_set('vector', [0.375, 0.0, 0.625, 0.0, 0.625, 0.25, 0.375, 0.25, 0.375, 0.25, 0.625, 0.25, 0.625, 0.5, 0.375, 0.5, 0.375, 0.5, 0.625, 0.5, 0.625, 0.75, 0.375, 0.75, 0.375, 0.75, 0.625, 0.75, 0.625, 1.0, 0.375, 1.0, 0.625, 0.5, 0.875, 0.5, 0.875, 0.75, 0.625, 0.75])
me_cube_004.materials.append(mat_grass)
me_cube_004.use_remesh_fix_poles = True
me_cube_004.use_remesh_preserve_attributes = False
me_cube_004.update()
me_cube_005 = bpy.data.meshes.new('Cube.005')
me_cube_005.from_pydata([(-1.0, -1.0, -1.0), (-1.0, -1.0, 1.0), (-1.0, 1.0, -1.0), (-1.0, 1.0, 1.0), (1.0, -1.0, -1.0), (1.0, -1.0, 1.0), (1.0, 1.0, -1.0), (1.0, 1.0, 1.0)], [], [(0, 1, 3, 2), (2, 3, 7, 6), (6, 7, 5, 4), (4, 5, 1, 0), (7, 3, 1, 5)])
_uv = me_cube_005.uv_layers.new(name='UVMap')
_uv.uv.foreach_set('vector', [0.375, 0.0, 0.625, 0.0, 0.625, 0.25, 0.375, 0.25, 0.375, 0.25, 0.625, 0.25, 0.625, 0.5, 0.375, 0.5, 0.375, 0.5, 0.625, 0.5, 0.625, 0.75, 0.375, 0.75, 0.375, 0.75, 0.625, 0.75, 0.625, 1.0, 0.375, 1.0, 0.625, 0.5, 0.875, 0.5, 0.875, 0.75, 0.625, 0.75])
me_cube_005.materials.append(mat_land)
me_cube_005.use_remesh_fix_poles = True
me_cube_005.use_remesh_preserve_attributes = False
me_cube_005.update()
me_cube_006 = bpy.data.meshes.new('Cube.006')
me_cube_006.from_pydata([(-1.0, -1.0, -1.0), (-1.0, -1.0, 1.0), (-1.0, 1.0, -1.0), (-1.0, 1.0, 1.0), (1.0, -1.0, -1.0), (1.0, -1.0, 1.0), (1.0, 1.0, -1.0), (1.0, 1.0, 1.0)], [], [(0, 1, 3, 2), (2, 3, 7, 6), (6, 7, 5, 4), (4, 5, 1, 0), (7, 3, 1, 5)])
_uv = me_cube_006.uv_layers.new(name='UVMap')
_uv.uv.foreach_set('vector', [0.375, 0.0, 0.625, 0.0, 0.625, 0.25, 0.375, 0.25, 0.375, 0.25, 0.625, 0.25, 0.625, 0.5, 0.375, 0.5, 0.375, 0.5, 0.625, 0.5, 0.625, 0.75, 0.375, 0.75, 0.375, 0.75, 0.625, 0.75, 0.625, 1.0, 0.375, 1.0, 0.625, 0.5, 0.875, 0.5, 0.875, 0.75, 0.625, 0.75])
me_cube_006.materials.append(mat_land)
me_cube_006.use_remesh_fix_poles = True
me_cube_006.use_remesh_preserve_attributes = False
me_cube_006.update()
me_cube_008 = bpy.data.meshes.new('Cube.008')
me_cube_008.from_pydata([(-1.0, -1.0, -1.0), (-1.0, -1.0, 1.0), (-1.0, 1.0, -1.0), (-1.0, 1.0, 1.0), (1.0, -1.0, -1.0), (1.0, -1.0, 1.0), (1.0, 1.0, -1.0), (1.0, 1.0, 1.0)], [], [(0, 1, 3, 2), (2, 3, 7, 6), (6, 7, 5, 4), (4, 5, 1, 0), (7, 3, 1, 5)])
_uv = me_cube_008.uv_layers.new(name='UVMap')
_uv.uv.foreach_set('vector', [0.375, 0.0, 0.625, 0.0, 0.625, 0.25, 0.375, 0.25, 0.375, 0.25, 0.625, 0.25, 0.625, 0.5, 0.375, 0.5, 0.375, 0.5, 0.625, 0.5, 0.625, 0.75, 0.375, 0.75, 0.375, 0.75, 0.625, 0.75, 0.625, 1.0, 0.375, 1.0, 0.625, 0.5, 0.875, 0.5, 0.875, 0.75, 0.625, 0.75])
me_cube_008.materials.append(mat_land)
me_cube_008.use_remesh_fix_poles = True
me_cube_008.use_remesh_preserve_attributes = False
me_cube_008.update()
me_cube_009 = bpy.data.meshes.new('Cube.009')
me_cube_009.from_pydata([(-1.0, -1.0, -1.0), (-1.0, -1.0, 1.0), (-1.0, 1.0, -1.0), (-1.0, 1.0, 1.0), (1.0, -1.0, -1.0), (1.0, -1.0, 1.0), (1.0, 1.0, -1.0), (1.0, 1.0, 1.0)], [], [(0, 1, 3, 2), (2, 3, 7, 6), (6, 7, 5, 4), (4, 5, 1, 0), (7, 3, 1, 5)])
_uv = me_cube_009.uv_layers.new(name='UVMap')
_uv.uv.foreach_set('vector', [0.375, 0.0, 0.625, 0.0, 0.625, 0.25, 0.375, 0.25, 0.375, 0.25, 0.625, 0.25, 0.625, 0.5, 0.375, 0.5, 0.375, 0.5, 0.625, 0.5, 0.625, 0.75, 0.375, 0.75, 0.375, 0.75, 0.625, 0.75, 0.625, 1.0, 0.375, 1.0, 0.625, 0.5, 0.875, 0.5, 0.875, 0.75, 0.625, 0.75])
me_cube_009.materials.append(mat_grass)
me_cube_009.use_remesh_fix_poles = True
me_cube_009.use_remesh_preserve_attributes = False
me_cube_009.update()
me_cube_010 = bpy.data.meshes.new('Cube.010')
me_cube_010.from_pydata([(-1.0, -1.0, -1.0), (-1.0, -1.0, 1.0), (-1.0, 1.0, -1.0), (-1.0, 1.0, 1.0), (1.0, -1.0, -1.0), (1.0, -1.0, 1.0), (1.0, 1.0, -1.0), (1.0, 1.0, 1.0)], [], [(0, 1, 3, 2), (2, 3, 7, 6), (6, 7, 5, 4), (4, 5, 1, 0), (7, 3, 1, 5)])
_uv = me_cube_010.uv_layers.new(name='UVMap')
_uv.uv.foreach_set('vector', [0.375, 0.0, 0.625, 0.0, 0.625, 0.25, 0.375, 0.25, 0.375, 0.25, 0.625, 0.25, 0.625, 0.5, 0.375, 0.5, 0.375, 0.5, 0.625, 0.5, 0.625, 0.75, 0.375, 0.75, 0.375, 0.75, 0.625, 0.75, 0.625, 1.0, 0.375, 1.0, 0.625, 0.5, 0.875, 0.5, 0.875, 0.75, 0.625, 0.75])
me_cube_010.materials.append(mat_land)
me_cube_010.use_remesh_fix_poles = True
me_cube_010.use_remesh_preserve_attributes = False
me_cube_010.update()
me_cube_011 = bpy.data.meshes.new('Cube.011')
me_cube_011.from_pydata([(-1.0, -1.0, -1.0), (-1.0, -1.0, 1.0), (-1.0, 1.0, -1.0), (-1.0, 1.0, 1.0), (1.0, -1.0, -1.0), (1.0, -1.0, 1.0), (1.0, 1.0, -1.0), (1.0, 1.0, 1.0)], [], [(0, 1, 3, 2), (2, 3, 7, 6), (6, 7, 5, 4), (4, 5, 1, 0), (7, 3, 1, 5)])
_uv = me_cube_011.uv_layers.new(name='UVMap')
_uv.uv.foreach_set('vector', [0.375, 0.0, 0.625, 0.0, 0.625, 0.25, 0.375, 0.25, 0.375, 0.25, 0.625, 0.25, 0.625, 0.5, 0.375, 0.5, 0.375, 0.5, 0.625, 0.5, 0.625, 0.75, 0.375, 0.75, 0.375, 0.75, 0.625, 0.75, 0.625, 1.0, 0.375, 1.0, 0.625, 0.5, 0.875, 0.5, 0.875, 0.75, 0.625, 0.75])
me_cube_011.materials.append(mat_land)
me_cube_011.use_remesh_fix_poles = True
me_cube_011.use_remesh_preserve_attributes = False
me_cube_011.update()
me_cube = bpy.data.meshes.new('Cube')
me_cube.from_pydata([(-1.0, -1.0, -1.0), (-1.0, -1.0, 1.0), (-1.0, 1.0, -1.0), (-1.0, 1.0, 1.0), (1.0, -1.0, -1.0), (1.0, -1.0, 1.0), (1.0, 1.0, -1.0), (1.0, 1.0, 1.0), (-1.0, -1.0, 0.4369), (-1.0, 1.0, 0.4369), (1.0, 1.0, 0.4369), (1.0, -1.0, 0.4369), (-0.1634, 1.0, -1.0), (-0.1634, 1.0, 1.0), (-0.1634, -1.0, -1.0), (-0.1634, -1.0, 1.0), (-0.1634, -1.0, 0.4369), (-0.1634, 1.0, 0.4369), (-1.0, -1.381, -1.0), (-1.0, -1.381, 0.4369), (-0.1634, -1.381, 0.4369), (-0.1634, -1.381, -1.0), (1.0, -1.745, 0.4369), (1.0, -1.745, -1.0), (-0.1634, -1.745, -1.0), (1.0, -1.745, 1.0), (-0.1634, -1.745, 1.0), (-0.1634, -1.745, 0.4369)], [], [(8, 1, 3, 9), (17, 13, 7, 10), (10, 7, 5, 11), (16, 15, 1, 8), (13, 3, 1, 15), (6, 10, 11, 4), (12, 17, 10, 6), (0, 8, 9, 2), (2, 9, 17, 12), (4, 11, 22, 23), (7, 13, 15, 5), (11, 5, 25, 22), (9, 3, 13, 17), (21, 20, 19, 18), (16, 8, 19, 20), (14, 16, 20, 21), (8, 0, 18, 19), (23, 22, 27, 24), (22, 25, 26, 27), (15, 16, 27, 26), (16, 14, 24, 27), (5, 15, 26, 25)])
_uv = me_cube.uv_layers.new(name='UVMap')
_uv.uv.foreach_set('vector', [0.5, 0.0, 0.625, 0.0, 0.625, 0.25, 0.5, 0.25, 0.5, 0.375, 0.625, 0.375, 0.625, 0.5, 0.5, 0.5, 0.5, 0.5, 0.625, 0.5, 0.625, 0.75, 0.5, 0.75, 0.5, 0.875, 0.625, 0.875, 0.625, 1.0, 0.5, 1.0, 0.75, 0.5, 0.875, 0.5, 0.875, 0.75, 0.75, 0.75, 0.375, 0.5, 0.5, 0.5, 0.5, 0.75, 0.375, 0.75, 0.375, 0.375, 0.5, 0.375, 0.5, 0.5, 0.375, 0.5, 0.375, 0.0, 0.5, 0.0, 0.5, 0.25, 0.375, 0.25, 0.375, 0.25, 0.5, 0.25, 0.5, 0.375, 0.375, 0.375, 0.375, 0.75, 0.5, 0.75, 0.5, 0.75, 0.375, 0.75, 0.625, 0.5, 0.75, 0.5, 0.75, 0.75, 0.625, 0.75, 0.5, 0.75, 0.625, 0.75, 0.625, 0.75, 0.5, 0.75, 0.5, 0.25, 0.625, 0.25, 0.625, 0.375, 0.5, 0.375, 0.375, 0.875, 0.5, 0.875, 0.5, 1.0, 0.375, 1.0, 0.5, 0.875, 0.5, 1.0, 0.5, 1.0, 0.5, 0.875, 0.375, 0.875, 0.5, 0.875, 0.5, 0.875, 0.375, 0.875, 0.5, 0.0, 0.375, 0.0, 0.375, 0.0, 0.5, 0.0, 0.375, 0.75, 0.5, 0.75, 0.5, 0.875, 0.375, 0.875, 0.5, 0.75, 0.625, 0.75, 0.625, 0.875, 0.5, 0.875, 0.625, 0.875, 0.5, 0.875, 0.5, 0.875, 0.625, 0.875, 0.5, 0.875, 0.375, 0.875, 0.375, 0.875, 0.5, 0.875, 0.625, 0.75, 0.75, 0.75, 0.75, 0.75, 0.625, 0.75])
me_cube.materials.append(mat_land)
me_cube.use_remesh_fix_poles = True
me_cube.use_remesh_preserve_attributes = False
me_cube.update()
me_cube_013 = bpy.data.meshes.new('Cube.013')
me_cube_013.from_pydata([(-1.0, -1.0, -1.0), (-1.0, -1.0, 1.0), (-1.0, 1.0, -1.0), (-1.0, 1.0, 1.0), (1.0, -1.0, -1.0), (1.0, -1.0, 1.0), (1.0, 1.0, -1.0), (1.0, 1.0, 1.0)], [], [(0, 1, 3, 2), (2, 3, 7, 6), (6, 7, 5, 4), (4, 5, 1, 0), (7, 3, 1, 5)])
_uv = me_cube_013.uv_layers.new(name='UVMap')
_uv.uv.foreach_set('vector', [0.375, 0.0, 0.625, 0.0, 0.625, 0.25, 0.375, 0.25, 0.375, 0.25, 0.625, 0.25, 0.625, 0.5, 0.375, 0.5, 0.375, 0.5, 0.625, 0.5, 0.625, 0.75, 0.375, 0.75, 0.375, 0.75, 0.625, 0.75, 0.625, 1.0, 0.375, 1.0, 0.625, 0.5, 0.875, 0.5, 0.875, 0.75, 0.625, 0.75])
me_cube_013.materials.append(mat_land)
me_cube_013.use_remesh_fix_poles = True
me_cube_013.use_remesh_preserve_attributes = False
me_cube_013.update()
me_cube_017 = bpy.data.meshes.new('Cube.017')
me_cube_017.from_pydata([(-1.0, -1.0, -1.0), (-1.0, -1.0, 1.0), (-1.0, 1.0, -1.0), (-1.0, 1.0, 1.0), (1.0, -1.0, -1.0), (1.0, -1.0, 1.0), (1.0, 1.0, -1.0), (1.0, 1.0, 1.0)], [], [(0, 1, 3, 2), (2, 3, 7, 6), (6, 7, 5, 4), (4, 5, 1, 0), (7, 3, 1, 5)])
_uv = me_cube_017.uv_layers.new(name='UVMap')
_uv.uv.foreach_set('vector', [0.375, 0.0, 0.625, 0.0, 0.625, 0.25, 0.375, 0.25, 0.375, 0.25, 0.625, 0.25, 0.625, 0.5, 0.375, 0.5, 0.375, 0.5, 0.625, 0.5, 0.625, 0.75, 0.375, 0.75, 0.375, 0.75, 0.625, 0.75, 0.625, 1.0, 0.375, 1.0, 0.625, 0.5, 0.875, 0.5, 0.875, 0.75, 0.625, 0.75])
me_cube_017.materials.append(mat_land)
me_cube_017.use_remesh_fix_poles = True
me_cube_017.use_remesh_preserve_attributes = False
me_cube_017.update()
me_cube_018 = bpy.data.meshes.new('Cube.018')
me_cube_018.from_pydata([(-1.329, -1.0, -1.0), (-1.329, -1.0, 1.0), (-1.0, 1.093, -1.0), (-1.0, 1.093, 1.0), (1.0, -1.0, -1.0), (1.0, -1.0, 1.0), (1.0, 1.093, -1.0), (1.0, 1.093, 1.0), (-1.329, 0.5392, -1.0), (-1.329, 0.5392, 1.0), (1.0, 0.5392, -1.0), (1.0, 0.5392, 1.0), (-1.0, 0.9489, 1.0), (1.0, 0.9489, -1.0), (-1.0, 0.9489, -1.0), (1.0, 0.9489, 1.0), (1.0, 1.0, 1.0), (1.0, 1.0, -1.0), (1.0, 0.9489, -1.0), (1.0, 0.9489, 1.0), (1.0, 0.5392, 1.0), (1.0, 0.5392, -1.0), (-2.685, 0.9489, -1.0), (-2.685, 0.5392, -1.0), (-2.685, 0.5392, 1.0), (-2.685, 0.9489, 1.0), (1.799, 1.093, 1.0), (1.799, 1.093, -1.0), (1.799, 1.0, 1.0), (1.799, 1.0, -1.0), (1.799, 0.9489, -1.0), (1.799, 0.9489, 1.0), (1.799, 0.5392, 1.0), (1.799, 0.5392, -1.0)], [], [(14, 12, 3, 2), (2, 3, 7, 6), (10, 11, 5, 4), (4, 5, 1, 0), (11, 9, 1, 5), (15, 12, 9, 11), (11, 10, 21, 20), (0, 1, 9, 8), (6, 7, 26, 27), (7, 3, 12, 15), (12, 14, 22, 25), (21, 18, 30, 33), (7, 16, 28, 26), (15, 11, 20, 19), (7, 15, 19, 16), (10, 13, 18, 21), (13, 6, 17, 18), (23, 24, 25, 22), (14, 8, 23, 22), (9, 12, 25, 24), (8, 9, 24, 23), (27, 26, 28, 29), (30, 31, 32, 33), (29, 28, 31, 30), (19, 20, 32, 31), (17, 6, 27, 29), (16, 19, 31, 28), (20, 21, 33, 32), (18, 17, 29, 30)])
_uv = me_cube_018.uv_layers.new(name='UVMap')
_uv.uv.foreach_set('vector', [0.375, 0.2311, 0.625, 0.2311, 0.625, 0.25, 0.375, 0.25, 0.375, 0.25, 0.625, 0.25, 0.625, 0.5, 0.375, 0.5, 0.375, 0.5576, 0.625, 0.5576, 0.625, 0.75, 0.375, 0.75, 0.375, 0.75, 0.625, 0.75, 0.625, 1.0, 0.375, 1.0, 0.625, 0.5576, 0.875, 0.5576, 0.875, 0.75, 0.625, 0.75, 0.625, 0.5189, 0.875, 0.5189, 0.875, 0.5576, 0.625, 0.5576, 0.625, 0.5576, 0.375, 0.5576, 0.375, 0.5576, 0.625, 0.5576, 0.375, 0.0, 0.625, 0.0, 0.625, 0.1924, 0.375, 0.1924, 0.375, 0.5, 0.625, 0.5, 0.625, 0.5, 0.375, 0.5, 0.625, 0.5, 0.875, 0.5, 0.875, 0.5189, 0.625, 0.5189, 0.625, 0.2311, 0.375, 0.2311, 0.375, 0.2311, 0.625, 0.2311, 0.0, 0.0, 0.0, 0.0, 0.0, 0.0, 0.0, 0.0, 0.625, 0.5, 0.625, 0.5, 0.625, 0.5, 0.625, 0.5, 0.625, 0.5189, 0.625, 0.5576, 0.625, 0.5576, 0.625, 0.5189, 0.625, 0.5, 0.625, 0.5189, 0.625, 0.5189, 0.625, 0.5, 0.0, 0.0, 0.0, 0.0, 0.0, 0.0, 0.0, 0.0, 0.0, 0.0, 0.0, 0.0, 0.0, 0.0, 0.0, 0.0, 0.375, 0.1924, 0.625, 0.1924, 0.625, 0.2311, 0.375, 0.2311, 0.0, 0.0, 0.0, 0.0, 0.0, 0.0, 0.0, 0.0, 0.875, 0.5576, 0.875, 0.5189, 0.875, 0.5189, 0.875, 0.5576, 0.375, 0.1924, 0.625, 0.1924, 0.625, 0.1924, 0.375, 0.1924, 0.375, 0.5, 0.625, 0.5, 0.625, 0.5, 0.375, 0.5, 0.375, 0.5189, 0.625, 0.5189, 0.625, 0.5576, 0.375, 0.5576, 0.375, 0.5, 0.625, 0.5, 0.625, 0.5189, 0.375, 0.5189, 0.625, 0.5189, 0.625, 0.5576, 0.625, 0.5576, 0.625, 0.5189, 0.0, 0.0, 0.0, 0.0, 0.0, 0.0, 0.0, 0.0, 0.625, 0.5, 0.625, 0.5189, 0.625, 0.5189, 0.625, 0.5, 0.625, 0.5576, 0.375, 0.5576, 0.375, 0.5576, 0.625, 0.5576, 0.0, 0.0, 0.0, 0.0, 0.0, 0.0, 0.0, 0.0])
me_cube_018.use_remesh_fix_poles = True
me_cube_018.use_remesh_preserve_attributes = False
me_cube_018.update()
me_cube_014 = bpy.data.meshes.new('Cube.014')
me_cube_014.from_pydata([(-1.0, -1.0, -1.0), (-1.0, -1.0, 1.0), (-1.0, 1.0, -1.0), (-1.0, 1.0, 1.0), (1.0, -1.0, -1.0), (1.0, -1.0, 1.0), (1.0, 1.0, -1.0), (1.0, 1.0, 1.0), (0.0, 0.2643, -1.503), (0.0, 0.2643, -0.9677), (0.1869, 0.1869, -1.503), (0.1869, 0.1869, -0.9677), (0.2643, -1.155e-08, -1.503), (0.2643, -1.155e-08, -0.9677), (0.1869, -0.1869, -1.503), (0.1869, -0.1869, -0.9677), (-2.311e-08, -0.2643, -1.503), (-2.311e-08, -0.2643, -0.9677), (-0.1869, -0.1869, -1.503), (-0.1869, -0.1869, -0.9677), (-0.2643, 3.152e-09, -1.503), (-0.2643, 3.152e-09, -0.9677), (-0.1869, 0.1869, -1.503), (-0.1869, 0.1869, -0.9677)], [], [(0, 1, 3, 2), (2, 3, 7, 6), (6, 7, 5, 4), (4, 5, 1, 0), (2, 6, 4, 0), (7, 3, 1, 5), (8, 9, 11, 10), (10, 11, 13, 12), (12, 13, 15, 14), (14, 15, 17, 16), (16, 17, 19, 18), (18, 19, 21, 20), (20, 21, 23, 22), (22, 23, 9, 8)])
me_cube_014.polygons.foreach_set('material_index', [0, 0, 0, 0, 0, 0, 1, 1, 1, 1, 1, 1, 1, 1])
_uv = me_cube_014.uv_layers.new(name='UVMap')
_uv.uv.foreach_set('vector', [0.375, 0.0, 0.625, 0.0, 0.625, 0.25, 0.375, 0.25, 0.375, 0.25, 0.625, 0.25, 0.625, 0.5, 0.375, 0.5, 0.375, 0.5, 0.625, 0.5, 0.625, 0.75, 0.375, 0.75, 0.375, 0.75, 0.625, 0.75, 0.625, 1.0, 0.375, 1.0, 0.125, 0.5, 0.375, 0.5, 0.375, 0.75, 0.125, 0.75, 0.625, 0.5, 0.875, 0.5, 0.875, 0.75, 0.625, 0.75, 1.0, 0.0, 1.0, 1.0, 0.875, 1.0, 0.875, 0.0, 0.875, 0.0, 0.875, 1.0, 0.75, 1.0, 0.75, 0.0, 0.75, 0.0, 0.75, 1.0, 0.625, 1.0, 0.625, 0.0, 0.625, 0.0, 0.625, 1.0, 0.5, 1.0, 0.5, 0.0, 0.5, 0.0, 0.5, 1.0, 0.375, 1.0, 0.375, 0.0, 0.375, 0.0, 0.375, 1.0, 0.25, 1.0, 0.25, 0.0, 0.25, 0.0, 0.25, 1.0, 0.125, 1.0, 0.125, 0.0, 0.125, 0.0, 0.125, 1.0, 0.0, 1.0, 0.0, 0.0])
me_cube_014.materials.append(mat_gradient1)
me_cube_014.materials.append(mat_material_002)
me_cube_014.use_remesh_fix_poles = True
me_cube_014.use_remesh_preserve_attributes = False
me_cube_014.update()
me_cube_015 = bpy.data.meshes.new('Cube.015')
me_cube_015.from_pydata([(-1.907e-06, 0.1526, -1.552), (-1.907e-06, 0.1526, -0.9379), (0.1322, 0.07632, -1.552), (0.1322, 0.07632, -0.9379), (0.1322, -0.07632, -1.552), (0.1322, -0.07632, -0.9379), (-1.921e-06, -0.1526, -1.552), (-1.921e-06, -0.1526, -0.9379), (-0.1322, -0.07632, -1.552), (-0.1322, -0.07632, -0.9379), (-0.1322, 0.07632, -1.552), (-0.1322, 0.07632, -0.9379), (-1.0, -1.0, -1.016), (-1.0, -1.0, 0.3496), (-1.0, 1.0, -1.016), (-1.0, 1.0, 0.3496), (1.0, -1.0, -1.016), (1.0, -1.0, 0.3496), (1.0, 1.0, -1.016), (1.0, 1.0, 0.3496)], [], [(0, 1, 3, 2), (2, 3, 5, 4), (4, 5, 7, 6), (6, 7, 9, 8), (8, 9, 11, 10), (10, 11, 1, 0), (12, 13, 15, 14), (14, 15, 19, 18), (18, 19, 17, 16), (16, 17, 13, 12), (14, 18, 16, 12), (19, 15, 13, 17)])
me_cube_015.polygons.foreach_set('material_index', [0, 0, 0, 0, 0, 0, 1, 1, 1, 1, 1, 1])
_uv = me_cube_015.uv_layers.new(name='UVMap')
_uv.uv.foreach_set('vector', [1.0, 0.0, 1.0, 1.0, 0.8333, 1.0, 0.8333, 0.0, 0.8333, 0.0, 0.8333, 1.0, 0.6667, 1.0, 0.6667, 0.0, 0.6667, 0.0, 0.6667, 1.0, 0.5, 1.0, 0.5, 0.0, 0.5, 0.0, 0.5, 1.0, 0.3333, 1.0, 0.3333, 0.0, 0.3333, 0.0, 0.3333, 1.0, 0.1667, 1.0, 0.1667, 0.0, 0.1667, 0.0, 0.1667, 1.0, -8.941e-08, 1.0, -8.941e-08, 0.0, 0.375, 0.0, 0.625, 0.0, 0.625, 0.25, 0.375, 0.25, 0.375, 0.25, 0.625, 0.25, 0.625, 0.5, 0.375, 0.5, 0.375, 0.5, 0.625, 0.5, 0.625, 0.75, 0.375, 0.75, 0.375, 0.75, 0.625, 0.75, 0.625, 1.0, 0.375, 1.0, 0.125, 0.5, 0.375, 0.5, 0.375, 0.75, 0.125, 0.75, 0.625, 0.5, 0.875, 0.5, 0.875, 0.75, 0.625, 0.75])
me_cube_015.materials.append(mat_material_002)
me_cube_015.materials.append(mat_gradient3)
me_cube_015.use_remesh_fix_poles = True
me_cube_015.use_remesh_preserve_attributes = False
me_cube_015.update()

# ---- objects
ob_cylinder = bpy.data.objects.new('Cylinder', me_cylinder)
ob_cylinder_001 = bpy.data.objects.new('Cylinder.001', me_cylinder)
ob_cylinder_002 = bpy.data.objects.new('Cylinder.002', me_cylinder)
ob_cylinder_003 = bpy.data.objects.new('Cylinder.003', me_cylinder)
ob_cylinder_004 = bpy.data.objects.new('Cylinder.004', me_cylinder)
ob_cylinder_005 = bpy.data.objects.new('Cylinder.005', me_cylinder)
ob_cylinder_006 = bpy.data.objects.new('Cylinder.006', me_cylinder)
ob_cylinder_007 = bpy.data.objects.new('Cylinder.007', me_cylinder)
ob_cylinder_008 = bpy.data.objects.new('Cylinder.008', me_cylinder)
ob_cylinder_009 = bpy.data.objects.new('Cylinder.009', me_cylinder)
ob_cube_017 = bpy.data.objects.new('Cube.017', me_cube_012)
ob_cube_018 = bpy.data.objects.new('Cube.018', me_cube_016)
ob_cube_021 = bpy.data.objects.new('Cube.021', me_cube_021)
ob_cube_019 = bpy.data.objects.new('Cube.019', me_cube_022)
ob_cube_022 = bpy.data.objects.new('Cube.022', me_cube_023)
ob_light = bpy.data.objects.new('Light', light_light)
ob_camera = bpy.data.objects.new('Camera', cam_camera)
ob_plane_001 = bpy.data.objects.new('Plane.001', me_plane_002)
ob_sun = bpy.data.objects.new('Sun', light_sun)
ob_cube = bpy.data.objects.new('Cube', me_cube_001)
ob_cube_001 = bpy.data.objects.new('Cube.001', me_cube_002)
ob_cube_002 = bpy.data.objects.new('Cube.002', me_cube_003)
ob_cube_003 = bpy.data.objects.new('Cube.003', me_cube_004)
ob_cube_004 = bpy.data.objects.new('Cube.004', me_cube_005)
ob_cube_005 = bpy.data.objects.new('Cube.005', me_cube_006)
ob_cube_007 = bpy.data.objects.new('Cube.007', me_cube_008)
ob_cube_008 = bpy.data.objects.new('Cube.008', me_cube_009)
ob_cube_009 = bpy.data.objects.new('Cube.009', me_cube_010)
ob_cube_006 = bpy.data.objects.new('Cube.006', me_cube_011)
ob_cube_010 = bpy.data.objects.new('Cube.010', me_cube)
ob_cube_011 = bpy.data.objects.new('Cube.011', me_cube_013)
ob_cube_012 = bpy.data.objects.new('Cube.012', me_cube_017)
ob_cube_013 = bpy.data.objects.new('Cube.013', me_cube_013)
ob_cube_014 = bpy.data.objects.new('Cube.014', me_cube_018)
ob_cube_015 = bpy.data.objects.new('Cube.015', me_cube_017)
ob_cube_016 = bpy.data.objects.new('Cube.016', me_cube_017)
ob_cube_023 = bpy.data.objects.new('Cube.023', me_cube_013)
ob_cube_020 = bpy.data.objects.new('Cube.020', me_cube_017)
ob_tree2 = bpy.data.objects.new('Tree2', me_cube_014)
ob_tree2_001 = bpy.data.objects.new('Tree2.001', me_cube_014)
ob_tree2_002 = bpy.data.objects.new('Tree2.002', me_cube_014)
ob_tree2_003 = bpy.data.objects.new('Tree2.003', me_cube_014)
ob_tree1_002 = bpy.data.objects.new('Tree1.002', me_cube_015)
ob_tree1_001 = bpy.data.objects.new('Tree1.001', me_cube_015)
ob_tree1_003 = bpy.data.objects.new('Tree1.003', me_cube_015)
ob_tree2_004 = bpy.data.objects.new('Tree2.004', me_cube_014)
ob_tree2_005 = bpy.data.objects.new('Tree2.005', me_cube_014)
ob_tree1_004 = bpy.data.objects.new('Tree1.004', me_cube_015)

# ---- transforms, parenting, visibility, modifiers, constraints
ob_cylinder.location = (-17.74, -12.86, 1.515)
ob_cylinder.scale = (0.5271, 0.5271, 0.6725)
ob_cylinder_001.location = (1.707, -21.23, 2.946)
ob_cylinder_001.scale = (0.5271, 0.5271, 0.6725)
ob_cylinder_002.location = (-6.291, -20.28, 2.766)
ob_cylinder_002.scale = (0.5271, 0.5271, 0.2609)
ob_cylinder_003.location = (-20.37, -14.61, 1.262)
ob_cylinder_003.scale = (0.6245, 0.6245, 0.4112)
ob_cylinder_004.location = (19.86, 23.55, 1.515)
ob_cylinder_004.scale = (0.5271, 0.5271, 0.6725)
ob_cylinder_005.location = (-16.33, 16.3, 1.954)
ob_cylinder_005.scale = (0.5271, 0.5271, 0.2609)
ob_cylinder_006.location = (-9.167, 15.31, 2.279)
ob_cylinder_006.scale = (0.5271, 0.5271, 0.6725)
ob_cylinder_007.location = (-5.028, 23.89, 1.422)
ob_cylinder_007.scale = (0.9459, 0.9459, 0.5827)
ob_cylinder_008.location = (4.36, 23.22, 1.025)
ob_cylinder_008.scale = (0.5271, 0.5271, 0.2609)
ob_cylinder_009.location = (24.22, 25.16, 1.474)
ob_cylinder_009.scale = (0.5271, 0.5271, 0.2609)
ob_cube_017.location = (-15.33, 2.827, 4.12)
ob_cube_017.scale = (0.8978, 0.8978, 1.99)
ob_cube_018.location = (-26.1, 2.827, 4.12)
ob_cube_018.scale = (0.8978, 0.8978, 1.99)
ob_cube_021.location = (-35.77, 2.827, 1.876)
ob_cube_021.scale = (0.8981, 0.8981, 1.903)
ob_cube_019.location = (3.6, 1.232, 13.1)
ob_cube_019.scale = (2.657, 6.075, 6.897)
ob_cube_022.location = (0.6679, 1.686, 15.67)
ob_cube_022.scale = (0.3561, 2.719, 9.747)
ob_light.location = (-0.4249, 1.704, 7.294)
ob_light.rotation_euler = (0.6503, 0.05522, 1.866)
ob_light.scale = (1.367, 1.246, 1.149)
ob_light.lock_rotations_4d = False
ob_light.empty_display_type = 'ARROWS'
ob_light.color = (0.0, 0.0, 0.0, 0.0)
ob_light.lineart.crease_threshold = 0.0
ob_camera.location = (-81.66, 69.86, 29.95)
ob_camera.rotation_euler = (1.347, 4.654e-08, -2.257)
ob_camera.scale = (1.368, 1.083, 1.303)
ob_camera.lock_rotations_4d = False
ob_camera.empty_display_type = 'ARROWS'
ob_camera.color = (0.0, 0.0, 0.0, 0.0)
ob_camera.display_type = 'WIRE'
ob_camera.lineart.crease_threshold = 0.0
ob_plane_001.location = (5.531, 2.244, -2.384e-07)
ob_plane_001.scale = (31.66, 31.66, 31.66)
ob_sun.location = (-28.56, -27.49, 54.41)
ob_sun.rotation_euler = (0.3978, -0.4806, -0.0987)
ob_cube.location = (-2.793, 4.649, 0.585)
ob_cube.scale = (17.22, 16.09, 1.262)
ob_cube_001.location = (-17.91, -0.2547, 0.2767)
ob_cube_001.scale = (4.178, 16.09, 0.6647)
ob_cube_002.location = (-6.057, -12.65, 1.079)
ob_cube_002.scale = (10.52, 10.52, 1.482)
ob_cube_003.location = (14.49, -2.294, 0.3)
ob_cube_003.rotation_euler = (0.0, -0.0, 1.571)
ob_cube_003.scale = (17.36, 16.09, 0.6)
ob_cube_004.location = (1.74, 27.87, 0.07754)
ob_cube_004.scale = (4.797, 1.118, 0.438)
ob_cube_005.location = (22.53, 20.95, 0.6)
ob_cube_005.scale = (5.554, 8.031, 0.8134)
ob_cube_007.location = (19.49, 0.6093, 1.184)
ob_cube_007.scale = (5.554, 8.031, 1.014)
ob_cube_008.location = (2.602, 23.22, 0.3)
ob_cube_008.rotation_euler = (0.0, -0.0, 1.571)
ob_cube_008.scale = (4.178, 16.09, 0.6)
ob_cube_009.location = (25.13, -17.63, 0.6495)
ob_cube_009.rotation_euler = (0.0, -0.0, 1.571)
ob_cube_009.scale = (8.013, 8.031, 0.6638)
ob_cube_006.location = (13.18, -19.91, 0.07754)
ob_cube_006.scale = (11.06, 3.36, 0.438)
ob_cube_010.location = (-1.003, 2.788, 4.305)
ob_cube_010.scale = (8.046, 8.046, 2.468)
ob_cube_011.location = (-7.554, 9.025, 3.238)
ob_cube_011.scale = (2.699, 3.979, 1.767)
ob_cube_012.location = (-5.159, 11.27, 2.619)
ob_cube_012.scale = (2.699, 3.131, 1.198)
ob_cube_013.location = (-6.4, -7.596, 3.629)
ob_cube_013.rotation_euler = (0.0, -0.0, 1.571)
ob_cube_013.scale = (2.699, 3.979, 1.281)
ob_cube_014.location = (10.51, 5.449, 5.571)
ob_cube_014.scale = (3.314, 9.968, 3.986)
ob_cube_015.location = (7.596, 15.72, 2.914)
ob_cube_015.scale = (1.521, 1.765, 1.198)
ob_cube_016.location = (10.28, 17.26, 4.368)
ob_cube_016.scale = (1.481, 1.165, 2.828)
ob_cube_023.location = (3.049, -4.39, 11.89)
ob_cube_023.scale = (2.58, 1.707, 5.257)
ob_cube_020.location = (2.483, 4.213, 21.11)
ob_cube_020.scale = (1.521, 1.765, 1.198)
ob_tree2.location = (-12.92, 15.11, 4.815)
ob_tree2.scale = (0.4147, 0.4147, 1.997)
ob_tree2_001.location = (-2.822, -21.82, 5.934)
ob_tree2_001.scale = (0.4773, 0.4773, 2.299)
ob_tree2_002.location = (-20.83, 9.657, 5.428)
ob_tree2_002.scale = (0.5935, 0.5935, 2.991)
ob_tree2_003.location = (2.077, -18.21, 9.257)
ob_tree2_003.scale = (0.9641, 0.9641, 4.643)
ob_tree1_002.location = (-3.945, -18.1, 5.643)
ob_tree1_002.scale = (0.5961, 0.5961, 2.054)
ob_tree1_001.location = (5.986, 25.53, 3.945)
ob_tree1_001.scale = (0.5048, 0.5048, 2.054)
ob_tree1_003.location = (-14.18, 18.1, 4.86)
ob_tree1_003.scale = (0.5048, 0.5048, 2.054)
ob_tree2_004.location = (21.36, 18.71, 7.143)
ob_tree2_004.scale = (0.8452, 0.8452, 3.7)
ob_tree2_005.location = (21.39, 25.28, 4.642)
ob_tree2_005.scale = (0.4773, 0.4773, 2.299)
ob_tree1_004.location = (23.05, 22.98, 4.351)
ob_tree1_004.scale = (0.5961, 0.5961, 2.054)

# ---- collection membership
scene.collection.objects.link(ob_cylinder)
scene.collection.objects.link(ob_cylinder_001)
scene.collection.objects.link(ob_cylinder_002)
scene.collection.objects.link(ob_cylinder_003)
scene.collection.objects.link(ob_cylinder_004)
scene.collection.objects.link(ob_cylinder_005)
scene.collection.objects.link(ob_cylinder_006)
scene.collection.objects.link(ob_cylinder_007)
scene.collection.objects.link(ob_cylinder_008)
scene.collection.objects.link(ob_cylinder_009)
scene.collection.objects.link(ob_cube_017)
scene.collection.objects.link(ob_cube_018)
scene.collection.objects.link(ob_cube_021)
scene.collection.objects.link(ob_cube_019)
scene.collection.objects.link(ob_cube_022)
col_collection.objects.link(ob_light)
col_collection.objects.link(ob_camera)
col_collection.objects.link(ob_plane_001)
col_collection.objects.link(ob_sun)
col_land.objects.link(ob_cube)
col_land.objects.link(ob_cube_001)
col_land.objects.link(ob_cube_002)
col_land.objects.link(ob_cube_003)
col_land.objects.link(ob_cube_004)
col_land.objects.link(ob_cube_005)
col_land.objects.link(ob_cube_007)
col_land.objects.link(ob_cube_008)
col_land.objects.link(ob_cube_009)
col_land.objects.link(ob_cube_006)
col_building.objects.link(ob_cube_010)
col_building.objects.link(ob_cube_011)
col_building.objects.link(ob_cube_012)
col_building.objects.link(ob_cube_013)
col_building.objects.link(ob_cube_014)
col_building.objects.link(ob_cube_015)
col_building.objects.link(ob_cube_016)
col_building.objects.link(ob_cube_023)
col_building.objects.link(ob_cube_020)
col_assets.objects.link(ob_tree2)
col_assets.objects.link(ob_tree2_001)
col_assets.objects.link(ob_tree2_002)
col_assets.objects.link(ob_tree2_003)
col_assets.objects.link(ob_tree1_002)
col_assets.objects.link(ob_tree1_001)
col_assets.objects.link(ob_tree1_003)
col_assets.objects.link(ob_tree2_004)
col_assets.objects.link(ob_tree2_005)
col_assets.objects.link(ob_tree1_004)

# ---- scene / render settings (as saved in the file)
scene.camera = ob_camera
scene.frame_start = 1; scene.frame_end = 250; scene.frame_set(1)
scene.render.engine = 'BLENDER_EEVEE_NEXT'
scene.cycles.sampling_pattern = 'TABULATED_SOBOL'
scene.cycles.use_light_tree = False
scene.view_settings.view_transform = 'Filmic'
bpy.context.view_layer.update()

